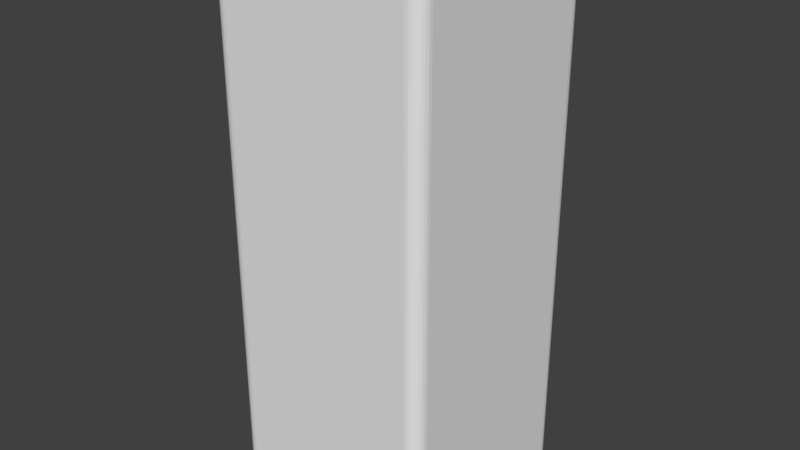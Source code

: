# Source: untitL2led.blend  (saved by Blender 2.79.0; exported with 4.5.12 LTS)
import bpy
from mathutils import Matrix  # noqa: F401  (used for matrix-valued properties, if any)

bpy.ops.wm.read_factory_settings(use_empty=True)
scene = bpy.context.scene
scene.name = 'Scene'

# ---- collections
col_collection_1 = bpy.data.collections.new('Collection 1'); scene.collection.children.link(col_collection_1)

# ---- materials (node trees are filled in below, after node groups)
mat_material = bpy.data.materials.new('Material')
mat_material.alpha_threshold = 0.0
mat_material.use_transparent_shadow = False
mat_material.roughness = 0.5
mat_material.line_color = (0.0, 0.0, 0.0, 1.0)
mat_material_001 = bpy.data.materials.new('Material.001')
mat_material_001.alpha_threshold = 0.0
mat_material_001.use_transparent_shadow = False
mat_material_001.roughness = 0.5

# ---- material node trees

# ---- world
world_world = bpy.data.worlds.new('World'); scene.world = world_world
world_world.color = (0.05088, 0.05088, 0.05088)
world_world.use_sun_shadow = False
world_world.sun_shadow_jitter_overblur = 0.0
world_world.cycles.sampling_method = 'MANUAL'

# ---- meshes
me_cube = bpy.data.meshes.new('Cube')
me_cube.from_pydata([(2.6, 3.0, -15.0), (3.0, 2.6, -15.0), (2.689, 2.99, -15.0), (2.774, 2.96, -15.0), (2.849, 2.913, -15.0), (2.913, 2.849, -15.0), (2.96, 2.774, -15.0), (2.99, 2.689, -15.0), (3.0, -2.6, -15.0), (2.6, -3.0, -15.0), (2.99, -2.689, -15.0), (2.96, -2.774, -15.0), (2.913, -2.849, -15.0), (2.849, -2.913, -15.0), (2.774, -2.96, -15.0), (2.689, -2.99, -15.0), (-2.6, -3.0, -15.0), (-3.0, -2.6, -15.0), (-2.689, -2.99, -15.0), (-2.774, -2.96, -15.0), (-2.849, -2.913, -15.0), (-2.913, -2.849, -15.0), (-2.96, -2.774, -15.0), (-2.99, -2.689, -15.0), (-3.0, 2.6, -15.0), (-2.6, 3.0, -15.0), (-2.99, 2.689, -15.0), (-2.96, 2.774, -15.0), (-2.913, 2.849, -15.0), (-2.849, 2.913, -15.0), (-2.774, 2.96, -15.0), (-2.689, 2.99, -15.0), (3.0, 2.6, 0.0), (2.6, 3.0, -2.132e-14), (2.99, 2.689, 0.0), (2.96, 2.774, 0.0), (2.913, 2.849, 0.0), (2.849, 2.913, 0.0), (2.774, 2.96, 0.0), (2.689, 2.99, 0.0), (2.6, -3.0, 0.0), (3.0, -2.6, 1.066e-14), (2.689, -2.99, 0.0), (2.774, -2.96, 0.0), (2.849, -2.913, 0.0), (2.913, -2.849, 0.0), (2.96, -2.774, 0.0), (2.99, -2.689, 0.0), (-3.0, -2.6, 0.0), (-2.6, -3.0, 8.882e-16), (-2.99, -2.689, 0.0), (-2.96, -2.774, 0.0), (-2.913, -2.849, 0.0), (-2.849, -2.913, 0.0), (-2.774, -2.96, 0.0), (-2.689, -2.99, 0.0), (-2.6, 3.0, 0.0), (-3.0, 2.6, 1.066e-14), (-2.689, 2.99, 0.0), (-2.774, 2.96, 0.0), (-2.849, 2.913, 0.0), (-2.913, 2.849, 0.0), (-2.96, 2.774, 0.0), (-2.99, 2.689, 0.0)], [], [(33, 0, 25, 56), (0, 2, 3, 4, 5, 6, 7, 1, 8, 10, 11, 12, 13, 14, 15, 9, 16, 18, 19, 20, 21, 22, 23, 17, 24, 26, 27, 28, 29, 30, 31, 25), (17, 48, 57, 24), (32, 34, 35, 36, 37, 38, 39, 33, 56, 58, 59, 60, 61, 62, 63, 57, 48, 50, 51, 52, 53, 54, 55, 49, 40, 42, 43, 44, 45, 46, 47, 41), (9, 40, 49, 16), (0, 33, 39, 2), (2, 39, 38, 3), (3, 38, 37, 4), (4, 37, 36, 5), (5, 36, 35, 6), (6, 35, 34, 7), (7, 34, 32, 1), (8, 41, 47, 10), (10, 47, 46, 11), (11, 46, 45, 12), (12, 45, 44, 13), (13, 44, 43, 14), (14, 43, 42, 15), (15, 42, 40, 9), (16, 49, 55, 18), (18, 55, 54, 19), (19, 54, 53, 20), (20, 53, 52, 21), (21, 52, 51, 22), (22, 51, 50, 23), (23, 50, 48, 17), (24, 57, 63, 26), (26, 63, 62, 27), (27, 62, 61, 28), (28, 61, 60, 29), (29, 60, 59, 30), (30, 59, 58, 31), (31, 58, 56, 25), (1, 32, 41, 8)])
me_cube.polygons.foreach_set('material_index', [0, 0, 0, 1, 0, 0, 0, 0, 0, 0, 0, 0, 0, 0, 0, 0, 0, 0, 0, 0, 0, 0, 0, 0, 0, 0, 0, 0, 0, 0, 0, 0, 0, 0])
me_cube.materials.append(mat_material)
me_cube.materials.append(mat_material_001)
me_cube.use_remesh_preserve_volume = False
me_cube.use_remesh_preserve_attributes = False
me_cube.use_mirror_vertex_groups = False
me_cube.update()

# ---- objects
ob_cube = bpy.data.objects.new('Cube', me_cube)

# ---- transforms, parenting, visibility, modifiers, constraints
ob_cube.location = (0.0, 0.0, 0.0)
ob_cube.lock_rotations_4d = False
ob_cube.empty_display_type = 'ARROWS'
ob_cube.lineart.crease_threshold = 0.0

# ---- collection membership
col_collection_1.objects.link(ob_cube)

# ---- scene / render settings (as saved in the file)
scene.frame_start = 1; scene.frame_end = 250; scene.frame_set(1)
scene.render.engine = 'BLENDER_EEVEE_NEXT'
scene.render.resolution_percentage = 50
scene.render.dither_intensity = 0.0
scene.cycles.use_denoising = False
scene.cycles.samples = 128
scene.cycles.sampling_pattern = 'TABULATED_SOBOL'
scene.cycles.use_adaptive_sampling = False
scene.cycles.use_light_tree = False
scene.cycles.blur_glossy = 0.0
scene.cycles.sample_clamp_indirect = 0.0
scene.view_settings.view_transform = 'Standard'
bpy.context.view_layer.update()

# ---- added for rendering (the .blend has no active camera and no usable light): camera, sun
cam_auto = bpy.data.cameras.new('AutoCamera')
cam_auto.lens = 50.0
cam_auto.sensor_width = 36.0
cam_auto.clip_end = 1000.0
ob_auto_camera = bpy.data.objects.new('AutoCamera', cam_auto)
scene.collection.objects.link(ob_auto_camera)
ob_auto_camera.location = (15.945, -19.134, 5.25603)
ob_auto_camera.rotation_euler = (1.09748, -7.21219e-08, 0.694738)
scene.camera = ob_auto_camera
light_auto_sun = bpy.data.lights.new('AutoSun', 'SUN')
light_auto_sun.energy = 3.0
light_auto_sun.angle = 0.0523599
ob_auto_sun = bpy.data.objects.new('AutoSun', light_auto_sun)
scene.collection.objects.link(ob_auto_sun)
ob_auto_sun.rotation_euler = (0.872665, 0.174533, 0.523599)
bpy.context.view_layer.update()

